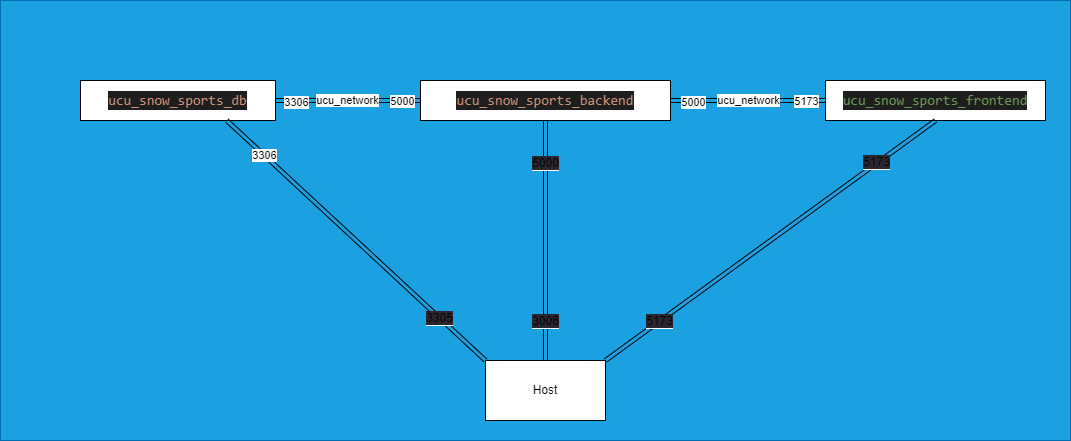

The diagram above was exported from draw.io. Its source (the exported page's mxGraphModel, read from the mxfile embedded in the PNG):
<mxGraphModel dx="2539" dy="791" grid="1" gridSize="10" guides="1" tooltips="1" connect="1" arrows="1" fold="1" page="1" pageScale="1" pageWidth="850" pageHeight="1100" math="0" shadow="0">
  <root>
    <mxCell id="0" />
    <mxCell id="1" parent="0" />
    <mxCell id="32" value="" style="rounded=0;whiteSpace=wrap;html=1;fillColor=#1ba1e2;fontColor=#ffffff;strokeColor=#006EAF;" vertex="1" parent="1">
      <mxGeometry x="-230" y="60" width="1070" height="440" as="geometry" />
    </mxCell>
    <mxCell id="5" value="ucu_network" style="edgeStyle=none;shape=link;html=1;entryX=0;entryY=0.5;entryDx=0;entryDy=0;" parent="1" source="2" target="3" edge="1">
      <mxGeometry relative="1" as="geometry" />
    </mxCell>
    <mxCell id="18" value="3306" style="edgeLabel;html=1;align=center;verticalAlign=middle;resizable=0;points=[];" parent="5" vertex="1" connectable="0">
      <mxGeometry x="-0.7172" y="-1" relative="1" as="geometry">
        <mxPoint as="offset" />
      </mxGeometry>
    </mxCell>
    <mxCell id="19" value="5000" style="edgeLabel;html=1;align=center;verticalAlign=middle;resizable=0;points=[];" parent="5" vertex="1" connectable="0">
      <mxGeometry x="0.7448" y="3" relative="1" as="geometry">
        <mxPoint y="3" as="offset" />
      </mxGeometry>
    </mxCell>
    <mxCell id="2" value="&lt;div style=&quot;color: rgb(212, 212, 212); background-color: rgb(30, 30, 30); font-family: Consolas, &amp;quot;Courier New&amp;quot;, monospace; font-size: 14px; line-height: 19px;&quot;&gt;&lt;span style=&quot;color: #ce9178;&quot;&gt;ucu_snow_sports_db&lt;/span&gt;&lt;/div&gt;" style="rounded=0;whiteSpace=wrap;html=1;" parent="1" vertex="1">
      <mxGeometry x="-150" y="140" width="195" height="40" as="geometry" />
    </mxCell>
    <mxCell id="3" value="&lt;div style=&quot;color: rgb(212, 212, 212); background-color: rgb(30, 30, 30); font-family: Consolas, &amp;quot;Courier New&amp;quot;, monospace; font-size: 14px; line-height: 19px;&quot;&gt;&lt;span style=&quot;color: #ce9178;&quot;&gt;ucu_snow_sports_backend&lt;/span&gt;&lt;/div&gt;" style="rounded=0;whiteSpace=wrap;html=1;" parent="1" vertex="1">
      <mxGeometry x="190" y="140" width="250" height="40" as="geometry" />
    </mxCell>
    <mxCell id="6" value="Host" style="rounded=0;whiteSpace=wrap;html=1;" parent="1" vertex="1">
      <mxGeometry x="255" y="420" width="120" height="60" as="geometry" />
    </mxCell>
    <mxCell id="11" value="" style="edgeStyle=none;shape=link;html=1;endArrow=none;entryX=0;entryY=0;entryDx=0;entryDy=0;exitX=0.75;exitY=1;exitDx=0;exitDy=0;" parent="1" source="2" target="6" edge="1">
      <mxGeometry relative="1" as="geometry">
        <mxPoint x="100.71428571428578" y="210" as="sourcePoint" />
        <mxPoint x="148.33333333333337" y="270" as="targetPoint" />
      </mxGeometry>
    </mxCell>
    <mxCell id="22" value="&lt;span style=&quot;font-size: 12px; background-color: rgb(42, 37, 47);&quot;&gt;3305&lt;/span&gt;" style="edgeLabel;html=1;align=center;verticalAlign=middle;resizable=0;points=[];" parent="11" vertex="1" connectable="0">
      <mxGeometry x="0.6432" relative="1" as="geometry">
        <mxPoint as="offset" />
      </mxGeometry>
    </mxCell>
    <mxCell id="23" value="3306" style="edgeLabel;html=1;align=center;verticalAlign=middle;resizable=0;points=[];" parent="11" vertex="1" connectable="0">
      <mxGeometry x="-0.7101" relative="1" as="geometry">
        <mxPoint as="offset" />
      </mxGeometry>
    </mxCell>
    <mxCell id="17" value="" style="edgeStyle=none;shape=link;html=1;exitX=0.5;exitY=1;exitDx=0;exitDy=0;endArrow=none;entryX=0.5;entryY=0;entryDx=0;entryDy=0;" parent="1" source="3" target="6" edge="1">
      <mxGeometry relative="1" as="geometry">
        <mxPoint x="286.8499999999999" y="213.41999999999996" as="sourcePoint" />
        <mxPoint x="238.21428571428555" y="270" as="targetPoint" />
      </mxGeometry>
    </mxCell>
    <mxCell id="20" value="&lt;span style=&quot;font-size: 12px; background-color: rgb(42, 37, 47);&quot;&gt;5000&lt;/span&gt;" style="edgeLabel;html=1;align=center;verticalAlign=middle;resizable=0;points=[];" parent="17" vertex="1" connectable="0">
      <mxGeometry x="-0.6458" y="-1" relative="1" as="geometry">
        <mxPoint as="offset" />
      </mxGeometry>
    </mxCell>
    <mxCell id="21" value="&lt;span style=&quot;font-size: 12px; background-color: rgb(42, 37, 47);&quot;&gt;3006&lt;/span&gt;" style="edgeLabel;html=1;align=center;verticalAlign=middle;resizable=0;points=[];" parent="17" vertex="1" connectable="0">
      <mxGeometry x="0.6702" y="-1" relative="1" as="geometry">
        <mxPoint as="offset" />
      </mxGeometry>
    </mxCell>
    <mxCell id="24" value="&lt;div style=&quot;color: rgb(212, 212, 212); background-color: rgb(30, 30, 30); font-family: Consolas, &amp;quot;Courier New&amp;quot;, monospace; font-size: 14px; line-height: 19px;&quot;&gt;&lt;span style=&quot;color: #6a9955;&quot;&gt;ucu_snow_sports_frontend&lt;/span&gt;&lt;/div&gt;" style="rounded=0;whiteSpace=wrap;html=1;" parent="1" vertex="1">
      <mxGeometry x="595" y="140" width="220" height="40" as="geometry" />
    </mxCell>
    <mxCell id="25" value="" style="edgeStyle=none;shape=link;html=1;exitX=0.5;exitY=1;exitDx=0;exitDy=0;endArrow=none;entryX=1;entryY=0;entryDx=0;entryDy=0;" parent="1" source="24" target="6" edge="1">
      <mxGeometry relative="1" as="geometry">
        <mxPoint x="337.5" y="190" as="sourcePoint" />
        <mxPoint x="355" y="430.0000000000001" as="targetPoint" />
      </mxGeometry>
    </mxCell>
    <mxCell id="26" value="&lt;span style=&quot;font-size: 12px; background-color: rgb(42, 37, 47);&quot;&gt;5173&lt;br&gt;&lt;/span&gt;" style="edgeLabel;html=1;align=center;verticalAlign=middle;resizable=0;points=[];" parent="25" vertex="1" connectable="0">
      <mxGeometry x="-0.6458" y="-1" relative="1" as="geometry">
        <mxPoint as="offset" />
      </mxGeometry>
    </mxCell>
    <mxCell id="27" value="&lt;span style=&quot;font-size: 12px; background-color: rgb(42, 37, 47);&quot;&gt;5173&lt;/span&gt;" style="edgeLabel;html=1;align=center;verticalAlign=middle;resizable=0;points=[];" parent="25" vertex="1" connectable="0">
      <mxGeometry x="0.6702" y="-1" relative="1" as="geometry">
        <mxPoint as="offset" />
      </mxGeometry>
    </mxCell>
    <mxCell id="29" value="ucu_network" style="edgeStyle=none;shape=link;html=1;entryX=0;entryY=0.5;entryDx=0;entryDy=0;exitX=1;exitY=0.5;exitDx=0;exitDy=0;" parent="1" source="3" target="24" edge="1">
      <mxGeometry relative="1" as="geometry">
        <mxPoint x="460" y="160" as="sourcePoint" />
        <mxPoint x="220" y="170" as="targetPoint" />
      </mxGeometry>
    </mxCell>
    <mxCell id="30" value="5000" style="edgeLabel;html=1;align=center;verticalAlign=middle;resizable=0;points=[];" parent="29" vertex="1" connectable="0">
      <mxGeometry x="-0.7172" y="-1" relative="1" as="geometry">
        <mxPoint as="offset" />
      </mxGeometry>
    </mxCell>
    <mxCell id="31" value="5173" style="edgeLabel;html=1;align=center;verticalAlign=middle;resizable=0;points=[];" parent="29" vertex="1" connectable="0">
      <mxGeometry x="0.7448" y="3" relative="1" as="geometry">
        <mxPoint y="3" as="offset" />
      </mxGeometry>
    </mxCell>
  </root>
</mxGraphModel>